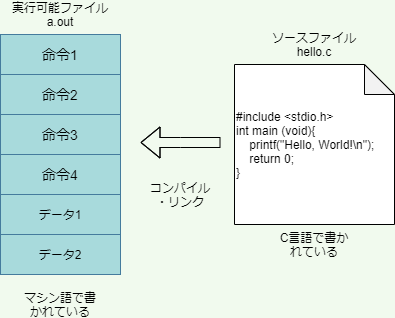

The diagram above was exported from draw.io. Its source (the exported page's mxGraphModel, read from the mxfile embedded in the PNG):
<mxGraphModel dx="565" dy="352" grid="1" gridSize="10" guides="1" tooltips="1" connect="1" arrows="1" fold="1" page="1" pageScale="1" pageWidth="827" pageHeight="1169" background="#F1FAEE" math="0" shadow="0">
  <root>
    <mxCell id="0" />
    <mxCell id="1" parent="0" />
    <mxCell id="45" value="" style="shape=table;html=1;whiteSpace=wrap;startSize=0;container=1;collapsible=0;childLayout=tableLayout;rounded=0;sketch=0;strokeColor=#457B9D;fillColor=#A8DADC;fontColor=#1D3557;" parent="1" vertex="1">
      <mxGeometry x="180" y="190" width="120" height="240" as="geometry" />
    </mxCell>
    <mxCell id="50" value="" style="shape=partialRectangle;html=1;whiteSpace=wrap;collapsible=0;dropTarget=0;pointerEvents=0;fillColor=none;top=0;left=0;bottom=0;right=0;points=[[0,0.5],[1,0.5]];portConstraint=eastwest;" parent="45" vertex="1">
      <mxGeometry width="120" height="40" as="geometry" />
    </mxCell>
    <mxCell id="51" value="&lt;font color=&quot;#000000&quot; style=&quot;font-size: 14px&quot;&gt;命令1&lt;/font&gt;" style="shape=partialRectangle;html=1;whiteSpace=wrap;connectable=0;fillColor=none;top=0;left=0;bottom=0;right=0;overflow=hidden;" parent="50" vertex="1">
      <mxGeometry width="120" height="40" as="geometry" />
    </mxCell>
    <mxCell id="52" style="shape=partialRectangle;html=1;whiteSpace=wrap;collapsible=0;dropTarget=0;pointerEvents=0;fillColor=none;top=0;left=0;bottom=0;right=0;points=[[0,0.5],[1,0.5]];portConstraint=eastwest;" parent="45" vertex="1">
      <mxGeometry y="40" width="120" height="40" as="geometry" />
    </mxCell>
    <mxCell id="53" value="&lt;font color=&quot;#000000&quot; style=&quot;font-size: 14px&quot;&gt;命令2&lt;/font&gt;" style="shape=partialRectangle;html=1;whiteSpace=wrap;connectable=0;fillColor=none;top=0;left=0;bottom=0;right=0;overflow=hidden;" parent="52" vertex="1">
      <mxGeometry width="120" height="40" as="geometry" />
    </mxCell>
    <mxCell id="54" style="shape=partialRectangle;html=1;whiteSpace=wrap;collapsible=0;dropTarget=0;pointerEvents=0;fillColor=none;top=0;left=0;bottom=0;right=0;points=[[0,0.5],[1,0.5]];portConstraint=eastwest;" parent="45" vertex="1">
      <mxGeometry y="80" width="120" height="40" as="geometry" />
    </mxCell>
    <mxCell id="55" value="&lt;font color=&quot;#000000&quot; style=&quot;font-size: 14px&quot;&gt;命令3&lt;/font&gt;" style="shape=partialRectangle;html=1;whiteSpace=wrap;connectable=0;fillColor=none;top=0;left=0;bottom=0;right=0;overflow=hidden;" parent="54" vertex="1">
      <mxGeometry width="120" height="40" as="geometry" />
    </mxCell>
    <mxCell id="56" style="shape=partialRectangle;html=1;whiteSpace=wrap;collapsible=0;dropTarget=0;pointerEvents=0;fillColor=none;top=0;left=0;bottom=0;right=0;points=[[0,0.5],[1,0.5]];portConstraint=eastwest;" parent="45" vertex="1">
      <mxGeometry y="120" width="120" height="40" as="geometry" />
    </mxCell>
    <mxCell id="57" value="&lt;font color=&quot;#000000&quot; style=&quot;font-size: 14px&quot;&gt;命令4&lt;/font&gt;" style="shape=partialRectangle;html=1;whiteSpace=wrap;connectable=0;fillColor=none;top=0;left=0;bottom=0;right=0;overflow=hidden;" parent="56" vertex="1">
      <mxGeometry width="120" height="40" as="geometry" />
    </mxCell>
    <mxCell id="70" style="shape=partialRectangle;html=1;whiteSpace=wrap;collapsible=0;dropTarget=0;pointerEvents=0;fillColor=none;top=0;left=0;bottom=0;right=0;points=[[0,0.5],[1,0.5]];portConstraint=eastwest;" parent="45" vertex="1">
      <mxGeometry y="160" width="120" height="40" as="geometry" />
    </mxCell>
    <mxCell id="71" value="&lt;font color=&quot;#000000&quot;&gt;データ1&lt;/font&gt;" style="shape=partialRectangle;html=1;whiteSpace=wrap;connectable=0;fillColor=none;top=0;left=0;bottom=0;right=0;overflow=hidden;" parent="70" vertex="1">
      <mxGeometry width="120" height="40" as="geometry" />
    </mxCell>
    <mxCell id="72" style="shape=partialRectangle;html=1;whiteSpace=wrap;collapsible=0;dropTarget=0;pointerEvents=0;fillColor=none;top=0;left=0;bottom=0;right=0;points=[[0,0.5],[1,0.5]];portConstraint=eastwest;" parent="45" vertex="1">
      <mxGeometry y="200" width="120" height="40" as="geometry" />
    </mxCell>
    <mxCell id="73" value="&lt;font color=&quot;#000000&quot;&gt;データ2&lt;/font&gt;" style="shape=partialRectangle;html=1;whiteSpace=wrap;connectable=0;fillColor=none;top=0;left=0;bottom=0;right=0;overflow=hidden;" parent="72" vertex="1">
      <mxGeometry width="120" height="40" as="geometry" />
    </mxCell>
    <mxCell id="62" value="&lt;font color=&quot;#000000&quot;&gt;実行可能ファイル&lt;br&gt;a.out&lt;br&gt;&lt;/font&gt;" style="text;html=1;strokeColor=none;fillColor=none;align=center;verticalAlign=middle;whiteSpace=wrap;rounded=0;" parent="1" vertex="1">
      <mxGeometry x="190" y="160" width="100" height="20" as="geometry" />
    </mxCell>
    <mxCell id="63" value="&lt;font color=&quot;#000000&quot;&gt;マシン語で書かれている&lt;/font&gt;" style="text;html=1;strokeColor=none;fillColor=none;align=center;verticalAlign=middle;whiteSpace=wrap;rounded=0;" parent="1" vertex="1">
      <mxGeometry x="200" y="450" width="80" height="20" as="geometry" />
    </mxCell>
    <mxCell id="65" value="#include &amp;lt;stdio.h&amp;gt;&lt;br&gt;int main (void){&lt;br&gt;&amp;nbsp; &amp;nbsp; printf(&quot;Hello, World!\n&quot;);&lt;br&gt;&amp;nbsp; &amp;nbsp; return 0;&lt;br&gt;}" style="shape=note;whiteSpace=wrap;html=1;backgroundOutline=1;darkOpacity=0.05;align=left;" parent="1" vertex="1">
      <mxGeometry x="414" y="220" width="160" height="160" as="geometry" />
    </mxCell>
    <mxCell id="66" value="" style="shape=flexArrow;endArrow=classic;html=1;strokeColor=#000000;" parent="1" edge="1">
      <mxGeometry width="50" height="50" relative="1" as="geometry">
        <mxPoint x="400" y="298" as="sourcePoint" />
        <mxPoint x="320" y="298" as="targetPoint" />
        <Array as="points">
          <mxPoint x="360" y="298" />
        </Array>
      </mxGeometry>
    </mxCell>
    <mxCell id="67" value="&lt;font color=&quot;#000000&quot;&gt;コンパイル&lt;br&gt;・リンク&lt;br&gt;&lt;/font&gt;" style="text;html=1;strokeColor=none;fillColor=none;align=center;verticalAlign=middle;whiteSpace=wrap;rounded=0;" parent="1" vertex="1">
      <mxGeometry x="320" y="330" width="80" height="40" as="geometry" />
    </mxCell>
    <mxCell id="68" value="&lt;font color=&quot;#000000&quot;&gt;ソースファイル&lt;br&gt;hello.c&lt;br&gt;&lt;/font&gt;" style="text;html=1;strokeColor=none;fillColor=none;align=center;verticalAlign=middle;whiteSpace=wrap;rounded=0;" parent="1" vertex="1">
      <mxGeometry x="444" y="190" width="100" height="20" as="geometry" />
    </mxCell>
    <mxCell id="69" value="&lt;font color=&quot;#000000&quot;&gt;C言語で書かれている&lt;/font&gt;" style="text;html=1;strokeColor=none;fillColor=none;align=center;verticalAlign=middle;whiteSpace=wrap;rounded=0;" parent="1" vertex="1">
      <mxGeometry x="454" y="390" width="80" height="20" as="geometry" />
    </mxCell>
  </root>
</mxGraphModel>